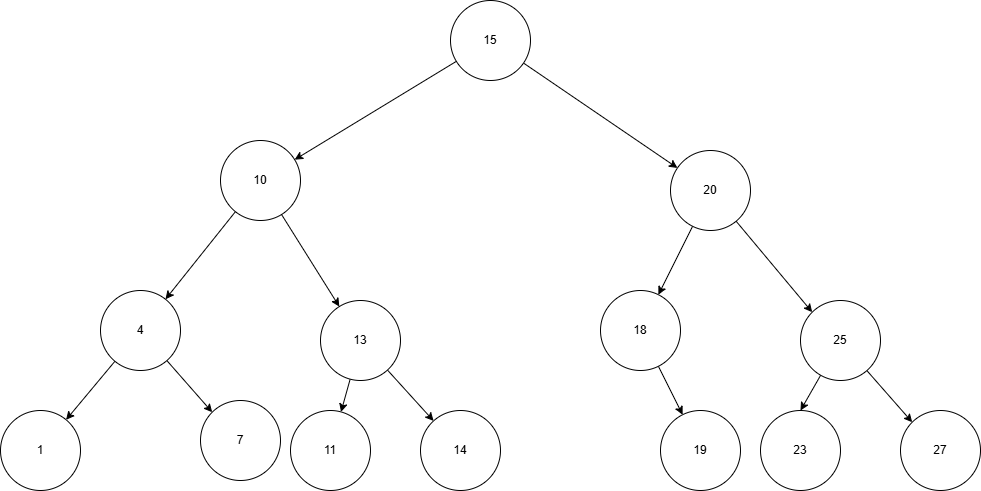

The diagram above was exported from draw.io. Its source (the exported page's mxGraphModel, read from the mxfile embedded in the PNG):
<mxGraphModel dx="1561" dy="442" grid="1" gridSize="10" guides="1" tooltips="1" connect="1" arrows="1" fold="1" page="1" pageScale="1" pageWidth="850" pageHeight="1100" math="0" shadow="0">
  <root>
    <mxCell id="0" />
    <mxCell id="1" parent="0" />
    <mxCell id="KcvOzwY5vvq_DCKaBq4a-3" style="edgeStyle=none;html=1;" parent="1" source="KcvOzwY5vvq_DCKaBq4a-1" target="KcvOzwY5vvq_DCKaBq4a-2" edge="1">
      <mxGeometry relative="1" as="geometry" />
    </mxCell>
    <mxCell id="KcvOzwY5vvq_DCKaBq4a-5" style="edgeStyle=none;html=1;" parent="1" source="KcvOzwY5vvq_DCKaBq4a-1" target="KcvOzwY5vvq_DCKaBq4a-4" edge="1">
      <mxGeometry relative="1" as="geometry" />
    </mxCell>
    <mxCell id="KcvOzwY5vvq_DCKaBq4a-1" value="15" style="ellipse;whiteSpace=wrap;html=1;" parent="1" vertex="1">
      <mxGeometry x="360" y="80" width="80" height="80" as="geometry" />
    </mxCell>
    <mxCell id="KcvOzwY5vvq_DCKaBq4a-10" style="edgeStyle=none;html=1;" parent="1" source="KcvOzwY5vvq_DCKaBq4a-2" target="KcvOzwY5vvq_DCKaBq4a-9" edge="1">
      <mxGeometry relative="1" as="geometry" />
    </mxCell>
    <mxCell id="KcvOzwY5vvq_DCKaBq4a-27" style="edgeStyle=none;html=1;entryX=0;entryY=0;entryDx=0;entryDy=0;" parent="1" source="KcvOzwY5vvq_DCKaBq4a-2" target="KcvOzwY5vvq_DCKaBq4a-26" edge="1">
      <mxGeometry relative="1" as="geometry" />
    </mxCell>
    <mxCell id="KcvOzwY5vvq_DCKaBq4a-2" value="20" style="ellipse;whiteSpace=wrap;html=1;" parent="1" vertex="1">
      <mxGeometry x="580" y="230" width="80" height="80" as="geometry" />
    </mxCell>
    <mxCell id="KcvOzwY5vvq_DCKaBq4a-11" style="edgeStyle=none;html=1;" parent="1" source="KcvOzwY5vvq_DCKaBq4a-4" target="KcvOzwY5vvq_DCKaBq4a-6" edge="1">
      <mxGeometry relative="1" as="geometry" />
    </mxCell>
    <mxCell id="KcvOzwY5vvq_DCKaBq4a-13" style="edgeStyle=none;html=1;" parent="1" source="KcvOzwY5vvq_DCKaBq4a-4" target="KcvOzwY5vvq_DCKaBq4a-12" edge="1">
      <mxGeometry relative="1" as="geometry" />
    </mxCell>
    <mxCell id="KcvOzwY5vvq_DCKaBq4a-4" value="10" style="ellipse;whiteSpace=wrap;html=1;" parent="1" vertex="1">
      <mxGeometry x="130" y="220" width="80" height="80" as="geometry" />
    </mxCell>
    <mxCell id="KcvOzwY5vvq_DCKaBq4a-19" style="edgeStyle=none;html=1;" parent="1" source="KcvOzwY5vvq_DCKaBq4a-6" target="KcvOzwY5vvq_DCKaBq4a-18" edge="1">
      <mxGeometry relative="1" as="geometry" />
    </mxCell>
    <mxCell id="KcvOzwY5vvq_DCKaBq4a-21" style="edgeStyle=none;html=1;" parent="1" source="KcvOzwY5vvq_DCKaBq4a-6" target="KcvOzwY5vvq_DCKaBq4a-20" edge="1">
      <mxGeometry relative="1" as="geometry" />
    </mxCell>
    <mxCell id="KcvOzwY5vvq_DCKaBq4a-6" value="13" style="ellipse;whiteSpace=wrap;html=1;" parent="1" vertex="1">
      <mxGeometry x="230" y="380" width="80" height="80" as="geometry" />
    </mxCell>
    <mxCell id="KcvOzwY5vvq_DCKaBq4a-25" style="edgeStyle=none;html=1;" parent="1" source="KcvOzwY5vvq_DCKaBq4a-9" target="KcvOzwY5vvq_DCKaBq4a-24" edge="1">
      <mxGeometry relative="1" as="geometry" />
    </mxCell>
    <mxCell id="KcvOzwY5vvq_DCKaBq4a-9" value="18" style="ellipse;whiteSpace=wrap;html=1;" parent="1" vertex="1">
      <mxGeometry x="510" y="370" width="80" height="80" as="geometry" />
    </mxCell>
    <mxCell id="KcvOzwY5vvq_DCKaBq4a-15" style="edgeStyle=none;html=1;entryX=0;entryY=0;entryDx=0;entryDy=0;" parent="1" source="KcvOzwY5vvq_DCKaBq4a-12" target="KcvOzwY5vvq_DCKaBq4a-14" edge="1">
      <mxGeometry relative="1" as="geometry" />
    </mxCell>
    <mxCell id="KcvOzwY5vvq_DCKaBq4a-17" style="edgeStyle=none;html=1;" parent="1" source="KcvOzwY5vvq_DCKaBq4a-12" target="KcvOzwY5vvq_DCKaBq4a-16" edge="1">
      <mxGeometry relative="1" as="geometry" />
    </mxCell>
    <mxCell id="KcvOzwY5vvq_DCKaBq4a-12" value="4" style="ellipse;whiteSpace=wrap;html=1;" parent="1" vertex="1">
      <mxGeometry x="10" y="370" width="80" height="80" as="geometry" />
    </mxCell>
    <mxCell id="KcvOzwY5vvq_DCKaBq4a-14" value="7" style="ellipse;whiteSpace=wrap;html=1;" parent="1" vertex="1">
      <mxGeometry x="110" y="480" width="80" height="80" as="geometry" />
    </mxCell>
    <mxCell id="KcvOzwY5vvq_DCKaBq4a-16" value="1" style="ellipse;whiteSpace=wrap;html=1;" parent="1" vertex="1">
      <mxGeometry x="-90" y="490" width="80" height="80" as="geometry" />
    </mxCell>
    <mxCell id="KcvOzwY5vvq_DCKaBq4a-18" value="11" style="ellipse;whiteSpace=wrap;html=1;" parent="1" vertex="1">
      <mxGeometry x="200" y="490" width="80" height="80" as="geometry" />
    </mxCell>
    <mxCell id="KcvOzwY5vvq_DCKaBq4a-20" value="14" style="ellipse;whiteSpace=wrap;html=1;" parent="1" vertex="1">
      <mxGeometry x="330" y="490" width="80" height="80" as="geometry" />
    </mxCell>
    <mxCell id="KcvOzwY5vvq_DCKaBq4a-24" value="19" style="ellipse;whiteSpace=wrap;html=1;" parent="1" vertex="1">
      <mxGeometry x="570" y="490" width="80" height="80" as="geometry" />
    </mxCell>
    <mxCell id="KcvOzwY5vvq_DCKaBq4a-29" style="edgeStyle=none;html=1;entryX=0.5;entryY=0;entryDx=0;entryDy=0;" parent="1" source="KcvOzwY5vvq_DCKaBq4a-26" target="KcvOzwY5vvq_DCKaBq4a-28" edge="1">
      <mxGeometry relative="1" as="geometry" />
    </mxCell>
    <mxCell id="KcvOzwY5vvq_DCKaBq4a-31" style="edgeStyle=none;html=1;entryX=0;entryY=0;entryDx=0;entryDy=0;" parent="1" source="KcvOzwY5vvq_DCKaBq4a-26" target="KcvOzwY5vvq_DCKaBq4a-30" edge="1">
      <mxGeometry relative="1" as="geometry" />
    </mxCell>
    <mxCell id="KcvOzwY5vvq_DCKaBq4a-26" value="25" style="ellipse;whiteSpace=wrap;html=1;" parent="1" vertex="1">
      <mxGeometry x="710" y="380" width="80" height="80" as="geometry" />
    </mxCell>
    <mxCell id="KcvOzwY5vvq_DCKaBq4a-28" value="23" style="ellipse;whiteSpace=wrap;html=1;" parent="1" vertex="1">
      <mxGeometry x="670" y="490" width="80" height="80" as="geometry" />
    </mxCell>
    <mxCell id="KcvOzwY5vvq_DCKaBq4a-30" value="27" style="ellipse;whiteSpace=wrap;html=1;" parent="1" vertex="1">
      <mxGeometry x="810" y="490" width="80" height="80" as="geometry" />
    </mxCell>
  </root>
</mxGraphModel>